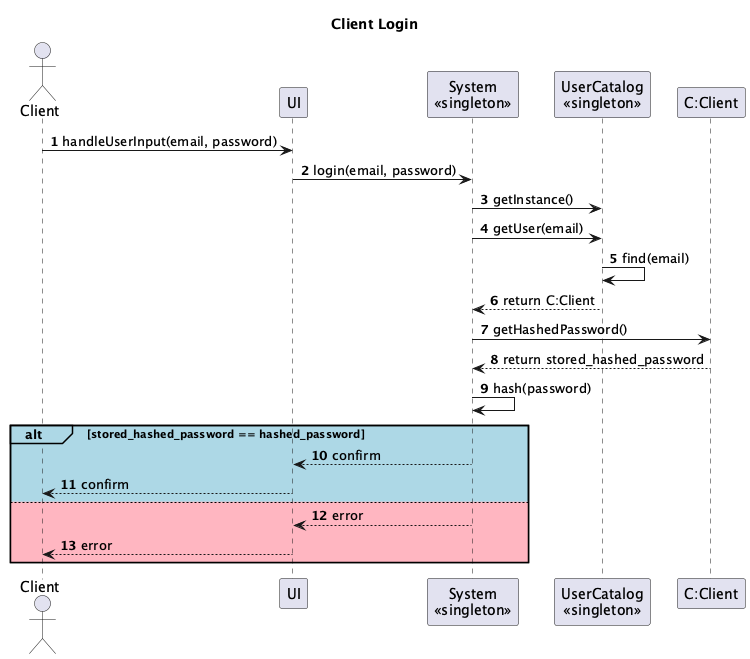

The diagram above was rendered by PlantUML. Its source (embedded in the PNG):
@startuml
actor Client
participant UI
participant "System\n<<singleton>>" as System
participant "UserCatalog\n<<singleton>>" as UserCatalog
participant "C:Client" as User

title Client Login

autonumber

Client -> UI: handleUserInput(email, password)
UI -> System: login(email, password)

System -> UserCatalog: getInstance()
System -> UserCatalog: getUser(email)
UserCatalog -> UserCatalog: find(email)
UserCatalog --> System: return C:Client

System -> User: getHashedPassword()
User --> System: return stored_hashed_password
System -> System: hash(password)

alt#LightBlue #LightBlue stored_hashed_password == hashed_password
    System --> UI: confirm
    UI --> Client: confirm
else #lightpink
    System --> UI: error
    UI --> Client: error
end
@enduml